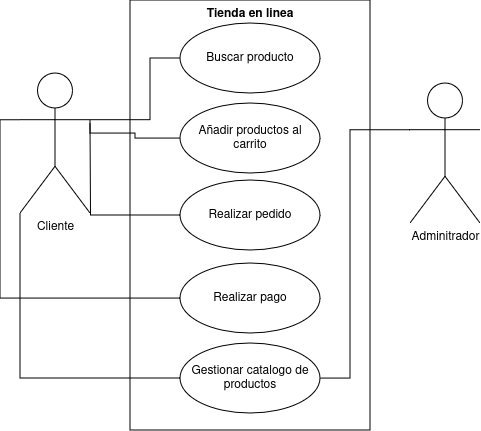

The diagram above was exported from draw.io. Its source (the exported page's mxGraphModel, read from the mxfile embedded in the PNG):
<mxGraphModel dx="1434" dy="750" grid="1" gridSize="10" guides="1" tooltips="1" connect="1" arrows="1" fold="1" page="1" pageScale="1" pageWidth="827" pageHeight="1169" math="0" shadow="0">
  <root>
    <mxCell id="0" />
    <mxCell id="1" parent="0" />
    <mxCell id="cjmc5lM-wPebuHTik3bt-18" value="Tienda en linea" style="shape=rect;html=1;verticalAlign=top;fontStyle=1;whiteSpace=wrap;align=center;" vertex="1" parent="1">
      <mxGeometry x="360" y="187" width="240" height="430" as="geometry" />
    </mxCell>
    <mxCell id="cjmc5lM-wPebuHTik3bt-20" style="edgeStyle=orthogonalEdgeStyle;rounded=0;orthogonalLoop=1;jettySize=auto;html=1;exitX=1;exitY=0.3333333333333333;exitDx=0;exitDy=0;exitPerimeter=0;entryX=0;entryY=0.5;entryDx=0;entryDy=0;endArrow=none;endFill=0;" edge="1" parent="1" source="cjmc5lM-wPebuHTik3bt-3" target="cjmc5lM-wPebuHTik3bt-10">
      <mxGeometry relative="1" as="geometry">
        <Array as="points">
          <mxPoint x="380" y="307" />
          <mxPoint x="380" y="245" />
        </Array>
      </mxGeometry>
    </mxCell>
    <mxCell id="cjmc5lM-wPebuHTik3bt-21" style="edgeStyle=orthogonalEdgeStyle;rounded=0;orthogonalLoop=1;jettySize=auto;html=1;exitX=1;exitY=0.3333333333333333;exitDx=0;exitDy=0;exitPerimeter=0;entryX=0;entryY=0.5;entryDx=0;entryDy=0;endArrow=none;endFill=0;" edge="1" parent="1" source="cjmc5lM-wPebuHTik3bt-3" target="cjmc5lM-wPebuHTik3bt-11">
      <mxGeometry relative="1" as="geometry">
        <Array as="points">
          <mxPoint x="320" y="320" />
          <mxPoint x="365" y="320" />
          <mxPoint x="365" y="325" />
        </Array>
      </mxGeometry>
    </mxCell>
    <mxCell id="cjmc5lM-wPebuHTik3bt-3" value="Cliente" style="shape=umlActor;verticalLabelPosition=bottom;verticalAlign=top;html=1;outlineConnect=0;" vertex="1" parent="1">
      <mxGeometry x="250" y="260" width="70" height="140" as="geometry" />
    </mxCell>
    <mxCell id="cjmc5lM-wPebuHTik3bt-19" style="edgeStyle=orthogonalEdgeStyle;rounded=0;orthogonalLoop=1;jettySize=auto;html=1;exitX=0;exitY=0.3333333333333333;exitDx=0;exitDy=0;exitPerimeter=0;entryX=1;entryY=0.5;entryDx=0;entryDy=0;endArrow=none;endFill=0;" edge="1" parent="1" source="cjmc5lM-wPebuHTik3bt-8" target="cjmc5lM-wPebuHTik3bt-14">
      <mxGeometry relative="1" as="geometry">
        <Array as="points">
          <mxPoint x="580" y="317" />
          <mxPoint x="580" y="565" />
        </Array>
      </mxGeometry>
    </mxCell>
    <mxCell id="cjmc5lM-wPebuHTik3bt-8" value="Adminitrador" style="shape=umlActor;verticalLabelPosition=bottom;verticalAlign=top;html=1;outlineConnect=0;" vertex="1" parent="1">
      <mxGeometry x="640" y="270" width="70" height="140" as="geometry" />
    </mxCell>
    <mxCell id="cjmc5lM-wPebuHTik3bt-10" value="Buscar producto" style="ellipse;whiteSpace=wrap;html=1;" vertex="1" parent="1">
      <mxGeometry x="410" y="210" width="140" height="70" as="geometry" />
    </mxCell>
    <mxCell id="cjmc5lM-wPebuHTik3bt-11" value="Añadir productos al carrito" style="ellipse;whiteSpace=wrap;html=1;" vertex="1" parent="1">
      <mxGeometry x="410" y="290" width="140" height="70" as="geometry" />
    </mxCell>
    <mxCell id="cjmc5lM-wPebuHTik3bt-22" style="edgeStyle=orthogonalEdgeStyle;rounded=0;orthogonalLoop=1;jettySize=auto;html=1;exitX=0;exitY=0.5;exitDx=0;exitDy=0;endArrow=none;endFill=0;" edge="1" parent="1" source="cjmc5lM-wPebuHTik3bt-12">
      <mxGeometry relative="1" as="geometry">
        <mxPoint x="320" y="310" as="targetPoint" />
      </mxGeometry>
    </mxCell>
    <mxCell id="cjmc5lM-wPebuHTik3bt-12" value="Realizar pedido" style="ellipse;whiteSpace=wrap;html=1;" vertex="1" parent="1">
      <mxGeometry x="410" y="367" width="140" height="70" as="geometry" />
    </mxCell>
    <mxCell id="cjmc5lM-wPebuHTik3bt-13" value="Realizar pago" style="ellipse;whiteSpace=wrap;html=1;" vertex="1" parent="1">
      <mxGeometry x="410" y="450" width="140" height="70" as="geometry" />
    </mxCell>
    <mxCell id="cjmc5lM-wPebuHTik3bt-14" value="Gestionar catalogo de productos" style="ellipse;whiteSpace=wrap;html=1;" vertex="1" parent="1">
      <mxGeometry x="410" y="530" width="140" height="70" as="geometry" />
    </mxCell>
    <mxCell id="cjmc5lM-wPebuHTik3bt-24" style="edgeStyle=orthogonalEdgeStyle;rounded=0;orthogonalLoop=1;jettySize=auto;html=1;exitX=0;exitY=0.5;exitDx=0;exitDy=0;entryX=0;entryY=0.3333333333333333;entryDx=0;entryDy=0;entryPerimeter=0;endArrow=none;endFill=0;" edge="1" parent="1" source="cjmc5lM-wPebuHTik3bt-13" target="cjmc5lM-wPebuHTik3bt-3">
      <mxGeometry relative="1" as="geometry" />
    </mxCell>
    <mxCell id="cjmc5lM-wPebuHTik3bt-25" style="edgeStyle=orthogonalEdgeStyle;rounded=0;orthogonalLoop=1;jettySize=auto;html=1;exitX=0;exitY=0.5;exitDx=0;exitDy=0;entryX=0;entryY=1;entryDx=0;entryDy=0;entryPerimeter=0;endArrow=none;endFill=0;" edge="1" parent="1" source="cjmc5lM-wPebuHTik3bt-14" target="cjmc5lM-wPebuHTik3bt-3">
      <mxGeometry relative="1" as="geometry" />
    </mxCell>
  </root>
</mxGraphModel>